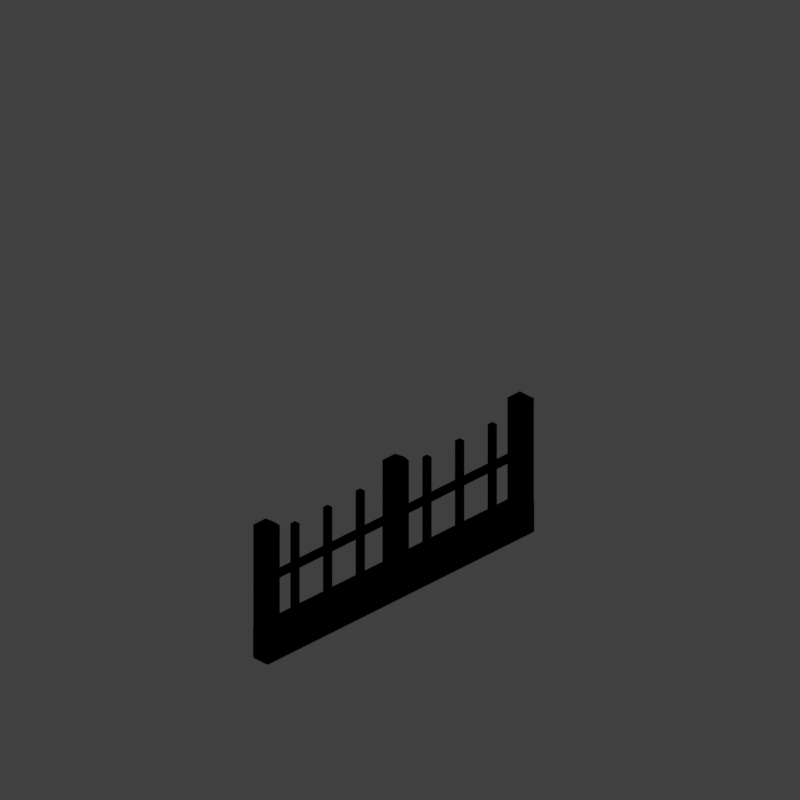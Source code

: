 # Source: wsw_V002.blend  (saved by Blender 2.79.0; exported with 4.5.12 LTS)
import bpy
from mathutils import Matrix  # noqa: F401  (used for matrix-valued properties, if any)

bpy.ops.wm.read_factory_settings(use_empty=True)
scene = bpy.context.scene
scene.name = 'Scene'

# ---- collections
col_collection_1 = bpy.data.collections.new('Collection 1'); scene.collection.children.link(col_collection_1)

# ---- materials (node trees are filled in below, after node groups)
mat_fence = bpy.data.materials.new('fence')
mat_fence.alpha_threshold = 0.0
mat_fence.use_transparent_shadow = False
mat_fence.diffuse_color = (0.03606, 0.03606, 0.03606, 1.0)
mat_fence.roughness = 0.5
mat_fence.specular_intensity = 0.3696
mat_gold = bpy.data.materials.new('gold')
mat_gold.alpha_threshold = 0.0
mat_gold.use_transparent_shadow = False
mat_gold.diffuse_color = (0.6584, 0.552, 0.007499, 1.0)
mat_gold.roughness = 0.5
mat_gold.specular_intensity = 0.3967
mat_railngs = bpy.data.materials.new('Railngs')
mat_railngs.alpha_threshold = 0.0
mat_railngs.use_transparent_shadow = False
mat_railngs.diffuse_color = (0.8788, 0.9, 0.884, 1.0)
mat_railngs.roughness = 0.5
mat_railngs.specular_intensity = 1.0

# ---- material node trees

# ---- world
world_world = bpy.data.worlds.new('World'); scene.world = world_world
world_world.color = (0.05088, 0.05088, 0.05088)
world_world.use_sun_shadow = False
world_world.sun_shadow_jitter_overblur = 0.0
world_world.cycles.sampling_method = 'MANUAL'
world_world.light_settings.distance = 0.0

# ---- cameras
cam_camera = bpy.data.cameras.new('Camera')
cam_camera.type = 'ORTHO'
cam_camera.sensor_fit = 'HORIZONTAL'
cam_camera.clip_start = 220.0
cam_camera.clip_end = 340.0
cam_camera.lens = 35.0
cam_camera.sensor_width = 1.0
cam_camera.sensor_height = 18.0
cam_camera.ortho_scale = 8.486
cam_camera.shift_x = -0.000345
cam_camera.shift_y = 0.25
cam_camera.dof.focus_distance = 0.0
cam_camera.dof.aperture_fstop = 128.0
cam_camera.dof.aperture_blades = 6

# ---- lights
light_lightdome = bpy.data.lights.new('LightDome', 'SUN')
light_lightdome.transmission_factor = 0.0
light_lightdome.angle = 0.1993
light_lightdome.energy = 0.1
light_lightdome.shadow_buffer_clip_start = 0.5
light_lightdome.shadow_soft_size = 0.1
light_lightdome.shadow_cascade_max_distance = 1000.0
light_fillerlight = bpy.data.lights.new('FillerLight', 'SUN')
light_fillerlight.transmission_factor = 0.0
light_fillerlight.angle = 0.9273
light_fillerlight.energy = 0.5
light_fillerlight.shadow_buffer_clip_start = 0.5
light_fillerlight.shadow_soft_size = 0.5
light_fillerlight.shadow_cascade_max_distance = 1000.0
light_mainlight = bpy.data.lights.new('MainLight', 'SUN')
light_mainlight.transmission_factor = 0.0
light_mainlight.angle = 0.9273
light_mainlight.energy = 1.3
light_mainlight.shadow_buffer_clip_start = 0.5
light_mainlight.shadow_soft_size = 0.5
light_mainlight.shadow_cascade_max_distance = 1000.0

# ---- meshes
me_cube_001 = bpy.data.meshes.new('Cube.001')
me_cube_001.from_pydata([(-2.0, -2.0, 0.0), (-2.0, -2.0, 1.633), (-2.0, 2.0, 0.0), (-2.0, 2.0, 1.633), (2.0, -2.0, 0.0), (2.0, -2.0, 1.633), (2.0, 2.0, 0.0), (2.0, 2.0, 1.633)], [], [(0, 1, 3, 2), (2, 3, 7, 6), (6, 7, 5, 4), (4, 5, 1, 0), (2, 6, 4, 0), (7, 3, 1, 5)])
me_cube_001.use_remesh_preserve_volume = False
me_cube_001.use_remesh_preserve_attributes = False
me_cube_001.use_mirror_vertex_groups = False
me_cube_001.update()
me_cube_004 = bpy.data.meshes.new('Cube.004')
me_cube_004.from_pydata([(-0.035, -0.035, 1.299), (0.035, -0.035, 1.299), (-0.035, 0.035, 1.299), (0.035, 0.035, 1.299), (-0.035, -0.035, 0.0), (0.035, -0.035, 0.0), (-0.035, 0.035, 0.0), (0.035, 0.035, 0.0), (-0.035, 0.035, 1.071), (0.035, 0.035, 1.071), (-0.035, -0.035, 1.071), (0.035, -0.035, 1.071)], [], [(0, 1, 3, 2), (8, 9, 7, 6), (6, 7, 5, 4), (10, 11, 1, 0), (8, 6, 4, 10), (9, 3, 1, 11), (7, 9, 11, 5), (2, 8, 10, 0), (4, 5, 11, 10), (2, 3, 9, 8)])
me_cube_004.polygons.foreach_set('material_index', [1, 0, 0, 1, 0, 1, 0, 1, 0, 1])
_uv = me_cube_004.uv_layers.new(name='UVMap')
_uv.uv.foreach_set('vector', [4.006e-06, 1.0, 1.0, 1.0, 1.0, 1.0, 4.006e-06, 1.0, 4.006e-06, 0.7656, 1.0, 0.7656, 1.0, 0.0, 0.0, 0.0, 0.0, 0.0, 1.0, 0.0, 1.0, 0.0, 0.0, 0.0, 4.006e-06, 0.7656, 1.0, 0.7656, 1.0, 1.0, 4.006e-06, 1.0, 4.006e-06, 0.7656, 0.0, 0.0, 0.0, 0.0, 4.006e-06, 0.7656, 1.0, 0.7656, 1.0, 1.0, 1.0, 1.0, 1.0, 0.7656, 1.0, 0.0, 1.0, 0.7656, 1.0, 0.7656, 1.0, 0.0, 4.006e-06, 1.0, 4.006e-06, 0.7656, 4.006e-06, 0.7656, 4.006e-06, 1.0, 0.0, 0.0, 1.0, 0.0, 1.0, 0.7656, 4.006e-06, 0.7656, 4.006e-06, 1.0, 1.0, 1.0, 1.0, 0.7656, 4.006e-06, 0.7656])
me_cube_004.materials.append(mat_fence)
me_cube_004.materials.append(mat_gold)
me_cube_004.use_remesh_preserve_volume = False
me_cube_004.use_remesh_preserve_attributes = False
me_cube_004.use_mirror_vertex_groups = False
me_cube_004.update()
me_cube_002 = bpy.data.meshes.new('Cube.002')
me_cube_002.from_pydata([(-1.94, -0.035, -0.3468), (-1.94, -0.035, -0.2768), (-1.94, 0.035, -0.3468), (-1.94, 0.035, -0.2768), (1.94, -0.035, -0.3468), (1.94, -0.035, -0.2768), (1.94, 0.035, -0.3468), (1.94, 0.035, -0.2768)], [], [(0, 1, 3, 2), (2, 3, 7, 6), (6, 7, 5, 4), (4, 5, 1, 0), (2, 6, 4, 0), (7, 3, 1, 5)])
_uv = me_cube_002.uv_layers.new(name='UVMap')
_uv.uv.foreach_set('vector', [0.07779, 0.4773, 0.07779, 0.4922, 0.07779, 0.4922, 0.07779, 0.4773, 0.07779, 0.4773, 0.07779, 0.4922, 0.9025, 0.4922, 0.9025, 0.4773, 0.9025, 0.4773, 0.9025, 0.4922, 0.9025, 0.4922, 0.9025, 0.4773, 0.9025, 0.4773, 0.9025, 0.4922, 0.07779, 0.4922, 0.07779, 0.4773, 0.07779, 0.4773, 0.9025, 0.4773, 0.9025, 0.4773, 0.07779, 0.4773, 0.9025, 0.4922, 0.07779, 0.4922, 0.07779, 0.4922, 0.9025, 0.4922])
me_cube_002.materials.append(mat_fence)
me_cube_002.use_remesh_preserve_volume = False
me_cube_002.use_remesh_preserve_attributes = False
me_cube_002.use_mirror_vertex_groups = False
me_cube_002.update()
me_icosphere_001 = bpy.data.meshes.new('Icosphere.001')
me_icosphere_001.from_pydata([(0.105, -0.06292, -0.0002562), (0.02162, -0.08, -0.0002562), (0.02162, -0.08, 1.633), (0.105, -0.06292, 1.633), (-0.02162, -0.08, -0.0002562), (-0.105, -0.06292, -0.0002562), (-0.105, -0.06292, 1.633), (-0.02162, -0.08, 1.633), (0.02, 0.1532, 0.0007687), (0.105, 0.125, -0.0002562), (0.105, 0.125, 1.633), (0.02, 0.1532, 1.63), (-0.105, 0.125, -0.0002562), (-0.02, 0.1532, 0.0007687), (-0.02, 0.1532, 1.63), (-0.105, 0.125, 1.633)], [], [(9, 10, 3, 0), (13, 14, 11, 8), (14, 15, 6, 7, 2, 3, 10, 11), (1, 2, 7, 4), (5, 6, 15, 12), (0, 3, 2, 1), (6, 5, 4, 7), (14, 13, 12, 15), (10, 9, 8, 11), (4, 5, 12, 13, 8, 9, 0, 1)])
me_icosphere_001.materials.append(mat_railngs)
me_icosphere_001.use_remesh_preserve_volume = False
me_icosphere_001.use_remesh_preserve_attributes = False
me_icosphere_001.use_mirror_vertex_groups = False
me_icosphere_001.update()
me_icosphere_005 = bpy.data.meshes.new('Icosphere.005')
me_icosphere_005.from_pydata([(0.1374, -0.125, 0.3847), (-0.1374, -0.125, 0.3847), (0.1374, 3.875, 0.3847), (-0.1373, 3.875, 0.3847), (0.1374, -0.125, 0.0), (-0.1374, -0.125, 0.0), (0.1374, 3.875, 0.0), (-0.1373, 3.875, 0.0)], [], [(3, 1, 0, 2), (7, 6, 4, 5), (2, 6, 7, 3), (1, 5, 4, 0), (3, 7, 5, 1), (0, 4, 6, 2)])
me_icosphere_005.materials.append(mat_railngs)
me_icosphere_005.use_remesh_preserve_volume = False
me_icosphere_005.use_remesh_preserve_attributes = False
me_icosphere_005.use_mirror_vertex_groups = False
me_icosphere_005.update()
me_icosphere_007 = bpy.data.meshes.new('Icosphere.007')
me_icosphere_007.from_pydata([(0.105, -0.06292, -0.0002562), (0.02162, -0.08, -0.0002562), (0.02162, -0.08, 1.633), (0.105, -0.06292, 1.633), (-0.02162, -0.08, -0.0002562), (-0.105, -0.06292, -0.0002562), (-0.105, -0.06292, 1.633), (-0.02162, -0.08, 1.633), (0.02, 0.125, 0.0007687), (0.105, 0.125, -0.0002562), (0.105, 0.125, 1.633), (0.02, 0.125, 1.63), (-0.105, 0.125, -0.0002562), (-0.02, 0.125, 0.0007687), (-0.02, 0.125, 1.63), (-0.105, 0.125, 1.633)], [], [(9, 10, 3, 0), (13, 14, 11, 8), (14, 15, 6, 7, 2, 3, 10, 11), (1, 2, 7, 4), (5, 6, 15, 12), (0, 3, 2, 1), (6, 5, 4, 7), (14, 13, 12, 15), (10, 9, 8, 11), (4, 5, 12, 13, 8, 9, 0, 1)])
me_icosphere_007.materials.append(mat_railngs)
me_icosphere_007.use_remesh_preserve_volume = False
me_icosphere_007.use_remesh_preserve_attributes = False
me_icosphere_007.use_mirror_vertex_groups = False
me_icosphere_007.update()
me_icosphere_004 = bpy.data.meshes.new('Icosphere.004')
me_icosphere_004.from_pydata([(0.105, -0.125, -0.0002562), (0.02162, -0.125, -0.0002562), (0.02162, -0.125, 1.633), (0.105, -0.125, 1.633), (-0.02162, -0.125, -0.0002562), (-0.105, -0.125, -0.0002562), (-0.105, -0.125, 1.633), (-0.02162, -0.125, 1.633), (0.02, 0.075, 0.0007687), (0.105, 0.06292, -0.0002562), (0.105, 0.06292, 1.633), (0.02, 0.075, 1.63), (-0.105, 0.06292, -0.0002562), (-0.02, 0.075, 0.0007687), (-0.02, 0.075, 1.63), (-0.105, 0.06292, 1.633)], [], [(9, 10, 3, 0), (13, 14, 11, 8), (14, 15, 6, 7, 2, 3, 10, 11), (1, 2, 7, 4), (5, 6, 15, 12), (0, 3, 2, 1), (6, 5, 4, 7), (14, 13, 12, 15), (10, 9, 8, 11), (4, 5, 12, 13, 8, 9, 0, 1)])
me_icosphere_004.materials.append(mat_railngs)
me_icosphere_004.use_remesh_preserve_volume = False
me_icosphere_004.use_remesh_preserve_attributes = False
me_icosphere_004.use_mirror_vertex_groups = False
me_icosphere_004.update()
lat_lattice_001 = bpy.data.lattices.new('Lattice.001')
lat_lattice_001.interpolation_type_u = 'KEY_LINEAR'
lat_lattice_001.interpolation_type_v = 'KEY_LINEAR'
lat_lattice_001.interpolation_type_w = 'KEY_LINEAR'
lat_lattice_001.points.foreach_set('co_deform', [-0.5, -0.5, -0.5, 0.5, -0.5, -0.5, -0.5, 0.5, -0.5, 0.5, 0.5, -0.5, -0.5, -0.5, 0.5, 0.5, -0.5, 0.5, -0.5, 0.5, 0.5, 0.5, 0.5, 0.5])

# ---- objects
ob_rig = bpy.data.objects.new('Rig', None)
ob_verticaljoint = bpy.data.objects.new('VerticalJoint', None)
ob_lightdome = bpy.data.objects.new('LightDome', light_lightdome)
ob_fillerlight = bpy.data.objects.new('FillerLight', light_fillerlight)
ob_mainlight = bpy.data.objects.new('Mainlight', light_mainlight)
ob_camera = bpy.data.objects.new('Camera', cam_camera)
ob_cube_001 = bpy.data.objects.new('Cube.001', me_cube_001)
ob_lattice = bpy.data.objects.new('Lattice', lat_lattice_001)
ob_cube_003 = bpy.data.objects.new('Cube.003', me_cube_004)
ob_cube_002 = bpy.data.objects.new('Cube.002', me_cube_004)
ob_cube = bpy.data.objects.new('Cube', me_cube_002)
ob_railing_sloped_000 = bpy.data.objects.new('Railing_sloped.000', me_icosphere_001)
ob_railing_sloped_009 = bpy.data.objects.new('Railing_sloped.009', me_icosphere_005)
ob_railing_sloped_015 = bpy.data.objects.new('Railing_sloped.015', me_icosphere_007)
ob_railing_sloped_001 = bpy.data.objects.new('Railing_sloped.001', me_icosphere_004)

# ---- transforms, parenting, visibility, modifiers, constraints
ob_rig.location = (0.0, 0.0, 0.0)
ob_rig.rotation_mode = 'YXZ'
ob_rig.rotation_euler = (0.0, 0.0, -0.7854)
ob_rig.empty_image_offset = (0.0, 0.0)
ob_rig.hide_viewport = True
ob_rig.hide_select = True
ob_rig.lineart.crease_threshold = 0.0
ob_verticaljoint.parent = ob_rig
ob_verticaljoint.location = (0.0, 0.0, 0.0)
ob_verticaljoint.empty_image_offset = (0.0, 0.0)
ob_verticaljoint.hide_viewport = True
ob_verticaljoint.hide_select = True
ob_verticaljoint.lineart.crease_threshold = 0.0
ob_lightdome.parent = ob_verticaljoint
ob_lightdome.location = (0.0, 0.0, 0.0)
ob_lightdome.hide_viewport = True
ob_lightdome.hide_select = True
ob_lightdome.lineart.crease_threshold = 0.0
ob_fillerlight.parent = ob_verticaljoint
ob_fillerlight.location = (0.0, 0.0, 0.0)
ob_fillerlight.rotation_euler = (0.0, -1.265, 2.007)
ob_fillerlight.hide_viewport = True
ob_fillerlight.hide_select = True
ob_fillerlight.lineart.crease_threshold = 0.0
ob_mainlight.parent = ob_verticaljoint
ob_mainlight.location = (0.0, 0.0, 0.0)
ob_mainlight.rotation_euler = (1.178, 0.0, 1.571)
ob_mainlight.hide_viewport = True
ob_mainlight.hide_select = True
ob_mainlight.lineart.crease_threshold = 0.0
ob_camera.parent = ob_verticaljoint
ob_camera.location = (0.0, -241.9, 139.7)
ob_camera.rotation_euler = (1.047, 0.0, 0.0)
ob_camera.hide_select = True
ob_camera.lineart.crease_threshold = 0.0
ob_cube_001.location = (0.0, 0.0, 0.0)
ob_cube_001.scale = (1.0, 1.0, 0.5)
ob_cube_001.hide_render = True
ob_cube_001.display_type = 'WIRE'
ob_cube_001.lineart.crease_threshold = 0.0
_m = ob_cube_001.modifiers.new('Array', 'ARRAY')
_m.count = 4
_m.constant_offset_displace = (0.0, 0.0, 0.0)
_m.relative_offset_displace = (0.0, 0.0, 1.0)
ob_lattice.location = (0.0, 0.0, 2.0)
ob_lattice.scale = (4.0, 4.0, 4.0)
ob_lattice.lineart.crease_threshold = 0.0
ob_cube_003.location = (-0.5, 0.1, 0.1801)
ob_cube_003.rotation_euler = (0.0, -0.0, 3.142)
ob_cube_003.lineart.crease_threshold = 0.0
_m = ob_cube_003.modifiers.new('Array', 'ARRAY')
_m.count = 3
_m.constant_offset_displace = (0.0, 0.0, 0.0)
_m.relative_offset_displace = (7.0, 0.0, 0.0)
_m = ob_cube_003.modifiers.new('Lattice', 'LATTICE')
_m.object = ob_lattice
ob_cube_002.location = (0.5, 0.1, 0.1859)
ob_cube_002.lineart.crease_threshold = 0.0
_m = ob_cube_002.modifiers.new('Array', 'ARRAY')
_m.count = 3
_m.constant_offset_displace = (0.0, 0.0, 0.0)
_m.relative_offset_displace = (7.0, 0.0, 0.0)
_m = ob_cube_002.modifiers.new('Lattice', 'LATTICE')
_m.object = ob_lattice
ob_cube.location = (0.0, 0.1, 1.28)
ob_cube.lineart.crease_threshold = 0.0
_m = ob_cube.modifiers.new('Lattice', 'LATTICE')
_m.object = ob_lattice
ob_railing_sloped_000.location = (0.0, 0.1, 0.0)
ob_railing_sloped_000.rotation_euler = (0.0, 0.0, -1.571)
ob_railing_sloped_000.lineart.crease_threshold = 0.0
_m = ob_railing_sloped_000.modifiers.new('Lattice', 'LATTICE')
_m.object = ob_lattice
ob_railing_sloped_009.location = (-1.875, 0.1, 0.0)
ob_railing_sloped_009.rotation_euler = (0.0, 0.0, -1.571)
ob_railing_sloped_009.lineart.crease_threshold = 0.0
_m = ob_railing_sloped_009.modifiers.new('Lattice', 'LATTICE')
_m.object = ob_lattice
_m = ob_railing_sloped_009.modifiers.new('Bevel', 'BEVEL')
_m.width = 0.028
_m.width_pct = 0.028
_m.limit_method = 'NONE'
_m.spread = 0.0
ob_railing_sloped_015.location = (1.875, 0.1, 0.0)
ob_railing_sloped_015.rotation_euler = (0.0, 0.0, -1.571)
ob_railing_sloped_015.lineart.crease_threshold = 0.0
_m = ob_railing_sloped_015.modifiers.new('Lattice', 'LATTICE')
_m.object = ob_lattice
ob_railing_sloped_001.location = (-1.875, 0.1, 0.0)
ob_railing_sloped_001.rotation_euler = (0.0, 0.0, -1.571)
ob_railing_sloped_001.lineart.crease_threshold = 0.0
_m = ob_railing_sloped_001.modifiers.new('Lattice', 'LATTICE')
_m.object = ob_lattice

# ---- collection membership
col_collection_1.objects.link(ob_rig)
col_collection_1.objects.link(ob_verticaljoint)
col_collection_1.objects.link(ob_lightdome)
col_collection_1.objects.link(ob_fillerlight)
col_collection_1.objects.link(ob_mainlight)
col_collection_1.objects.link(ob_camera)
col_collection_1.objects.link(ob_cube_001)
col_collection_1.objects.link(ob_lattice)
col_collection_1.objects.link(ob_cube_003)
col_collection_1.objects.link(ob_cube_002)
col_collection_1.objects.link(ob_cube)
col_collection_1.objects.link(ob_railing_sloped_000)
col_collection_1.objects.link(ob_railing_sloped_009)
col_collection_1.objects.link(ob_railing_sloped_015)
col_collection_1.objects.link(ob_railing_sloped_001)
def _layer_coll(name, lc=None):
    lc = lc or bpy.context.view_layer.layer_collection
    for c in lc.children:
        if c.name == name: return c
        r = _layer_coll(name, c)
        if r: return r
_layer_coll('Collection 1').holdout = True

# ---- scene / render settings (as saved in the file)
scene.camera = ob_camera
scene.frame_start = 0; scene.frame_end = 250; scene.frame_set(1)
scene.render.engine = 'BLENDER_EEVEE_NEXT'
scene.render.image_settings.compression = 0
scene.render.resolution_x = 96
scene.render.resolution_y = 96
scene.render.dither_intensity = 0.0
scene.render.film_transparent = True
scene.cycles.use_denoising = False
scene.cycles.samples = 128
scene.cycles.sampling_pattern = 'TABULATED_SOBOL'
scene.cycles.use_adaptive_sampling = False
scene.cycles.use_light_tree = False
scene.cycles.blur_glossy = 0.0
scene.cycles.sample_clamp_indirect = 0.0
scene.view_settings.view_transform = 'Standard'
bpy.context.view_layer.update()
